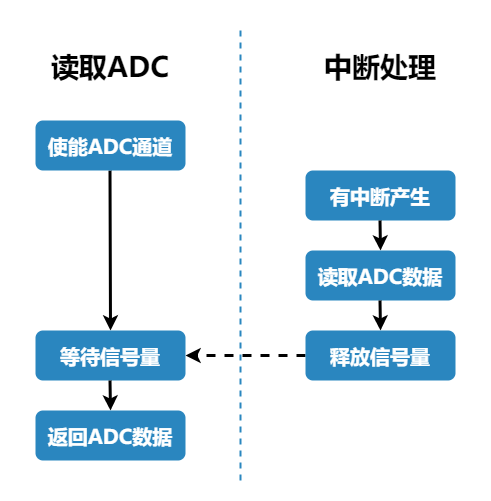

The diagram above was exported from draw.io. Its source (the exported page's mxGraphModel, read from the mxfile embedded in the PNG):
<mxGraphModel dx="1422" dy="865" grid="1" gridSize="10" guides="1" tooltips="1" connect="1" arrows="1" fold="1" page="1" pageScale="1" pageWidth="1169" pageHeight="827" math="0" shadow="0">
  <root>
    <mxCell id="0" />
    <mxCell id="1" parent="0" />
    <mxCell id="2d-NOzagyNw39zXauAe0-26" value="" style="rounded=0;whiteSpace=wrap;html=1;fontSize=5;strokeColor=none;fillColor=none;" parent="1" vertex="1">
      <mxGeometry x="200" y="720" width="490" height="500" as="geometry" />
    </mxCell>
    <mxCell id="_aoXdI6o8p5l3EKoB43D-32" value="" style="endArrow=classic;html=1;rounded=0;fontFamily=思源黑体;fontSize=21;fontColor=#F2A516;strokeWidth=3;entryX=0.5;entryY=0;entryDx=0;entryDy=0;" parent="1" target="2d-NOzagyNw39zXauAe0-22" edge="1">
      <mxGeometry width="50" height="50" relative="1" as="geometry">
        <mxPoint x="309.5" y="890" as="sourcePoint" />
        <mxPoint x="310" y="1090" as="targetPoint" />
      </mxGeometry>
    </mxCell>
    <mxCell id="_aoXdI6o8p5l3EKoB43D-33" value="" style="endArrow=classic;html=1;rounded=0;fontFamily=思源黑体;fontSize=21;fontColor=#F2A516;strokeWidth=3;dashed=1;exitX=0;exitY=0.5;exitDx=0;exitDy=0;entryX=1;entryY=0.5;entryDx=0;entryDy=0;" parent="1" source="2d-NOzagyNw39zXauAe0-17" target="2d-NOzagyNw39zXauAe0-22" edge="1">
      <mxGeometry width="50" height="50" relative="1" as="geometry">
        <mxPoint x="400" y="1030" as="sourcePoint" />
        <mxPoint x="400" y="940" as="targetPoint" />
      </mxGeometry>
    </mxCell>
    <mxCell id="2d-NOzagyNw39zXauAe0-3" value="" style="endArrow=none;dashed=1;html=1;rounded=0;strokeWidth=2;fontSize=5;strokeColor=#2A86BF;" parent="1" edge="1">
      <mxGeometry width="50" height="50" relative="1" as="geometry">
        <mxPoint x="440" y="750" as="sourcePoint" />
        <mxPoint x="440" y="1200" as="targetPoint" />
      </mxGeometry>
    </mxCell>
    <mxCell id="2d-NOzagyNw39zXauAe0-4" value="&lt;b style=&quot;font-size: 28px;&quot;&gt;读取ADC&lt;/b&gt;" style="text;html=1;strokeColor=none;fillColor=none;align=center;verticalAlign=middle;whiteSpace=wrap;rounded=0;fontFamily=思源黑体;fontSize=28;" parent="1" vertex="1">
      <mxGeometry x="230" y="770" width="160" height="30" as="geometry" />
    </mxCell>
    <mxCell id="2d-NOzagyNw39zXauAe0-5" value="&lt;b style=&quot;font-size: 28px;&quot;&gt;中断处理&lt;/b&gt;" style="text;html=1;strokeColor=none;fillColor=none;align=center;verticalAlign=middle;whiteSpace=wrap;rounded=0;fontFamily=思源黑体;fontSize=28;" parent="1" vertex="1">
      <mxGeometry x="500" y="770" width="160" height="30" as="geometry" />
    </mxCell>
    <mxCell id="2d-NOzagyNw39zXauAe0-6" value="&lt;font style=&quot;font-size: 20px;&quot; face=&quot;思源黑体&quot; color=&quot;#ffffff&quot;&gt;使能ADC通道&lt;/font&gt;" style="rounded=1;whiteSpace=wrap;html=1;labelBackgroundColor=#2A86BF;fillColor=#2A86BF;strokeColor=none;fontStyle=1" parent="1" vertex="1">
      <mxGeometry x="235" y="840" width="150" height="50" as="geometry" />
    </mxCell>
    <mxCell id="2d-NOzagyNw39zXauAe0-9" value="&lt;font face=&quot;思源黑体&quot; color=&quot;#ffffff&quot;&gt;&lt;span style=&quot;font-size: 20px;&quot;&gt;有中断产生&lt;/span&gt;&lt;/font&gt;" style="rounded=1;whiteSpace=wrap;html=1;labelBackgroundColor=#2A86BF;fillColor=#2A86BF;strokeColor=none;fontStyle=1" parent="1" vertex="1">
      <mxGeometry x="505" y="890" width="150" height="50" as="geometry" />
    </mxCell>
    <mxCell id="2d-NOzagyNw39zXauAe0-10" value="" style="endArrow=classic;html=1;rounded=0;fontFamily=思源黑体;fontSize=21;fontColor=#F2A516;strokeWidth=3;" parent="1" edge="1">
      <mxGeometry width="50" height="50" relative="1" as="geometry">
        <mxPoint x="579.5" y="940" as="sourcePoint" />
        <mxPoint x="580" y="970" as="targetPoint" />
      </mxGeometry>
    </mxCell>
    <mxCell id="2d-NOzagyNw39zXauAe0-11" value="&lt;font face=&quot;思源黑体&quot; color=&quot;#ffffff&quot;&gt;&lt;span style=&quot;font-size: 20px;&quot;&gt;读取ADC数据&lt;/span&gt;&lt;/font&gt;" style="rounded=1;whiteSpace=wrap;html=1;labelBackgroundColor=#2A86BF;fillColor=#2A86BF;strokeColor=none;fontStyle=1" parent="1" vertex="1">
      <mxGeometry x="505" y="970" width="150" height="50" as="geometry" />
    </mxCell>
    <mxCell id="2d-NOzagyNw39zXauAe0-16" value="" style="endArrow=classic;html=1;rounded=0;fontFamily=思源黑体;fontSize=21;fontColor=#F2A516;strokeWidth=3;" parent="1" edge="1">
      <mxGeometry width="50" height="50" relative="1" as="geometry">
        <mxPoint x="579.5" y="1020" as="sourcePoint" />
        <mxPoint x="580" y="1050" as="targetPoint" />
      </mxGeometry>
    </mxCell>
    <mxCell id="2d-NOzagyNw39zXauAe0-17" value="&lt;font face=&quot;思源黑体&quot; color=&quot;#ffffff&quot;&gt;&lt;span style=&quot;font-size: 20px;&quot;&gt;释放信号量&lt;/span&gt;&lt;/font&gt;" style="rounded=1;whiteSpace=wrap;html=1;labelBackgroundColor=#2A86BF;fillColor=#2A86BF;strokeColor=none;fontStyle=1" parent="1" vertex="1">
      <mxGeometry x="505" y="1050" width="150" height="50" as="geometry" />
    </mxCell>
    <mxCell id="2d-NOzagyNw39zXauAe0-22" value="&lt;font face=&quot;思源黑体&quot; color=&quot;#ffffff&quot;&gt;&lt;span style=&quot;font-size: 20px;&quot;&gt;等待信号量&lt;/span&gt;&lt;/font&gt;" style="rounded=1;whiteSpace=wrap;html=1;labelBackgroundColor=#2A86BF;fillColor=#2A86BF;strokeColor=none;fontStyle=1" parent="1" vertex="1">
      <mxGeometry x="235" y="1050" width="150" height="50" as="geometry" />
    </mxCell>
    <mxCell id="2d-NOzagyNw39zXauAe0-23" value="" style="endArrow=classic;html=1;rounded=0;fontFamily=思源黑体;fontSize=21;fontColor=#F2A516;strokeWidth=3;" parent="1" edge="1">
      <mxGeometry width="50" height="50" relative="1" as="geometry">
        <mxPoint x="309.5" y="1100" as="sourcePoint" />
        <mxPoint x="310" y="1130" as="targetPoint" />
      </mxGeometry>
    </mxCell>
    <mxCell id="2d-NOzagyNw39zXauAe0-24" value="&lt;font face=&quot;思源黑体&quot; color=&quot;#ffffff&quot;&gt;&lt;span style=&quot;font-size: 20px;&quot;&gt;返回ADC数据&lt;/span&gt;&lt;/font&gt;" style="rounded=1;whiteSpace=wrap;html=1;labelBackgroundColor=#2A86BF;fillColor=#2A86BF;strokeColor=none;fontStyle=1" parent="1" vertex="1">
      <mxGeometry x="235" y="1130" width="150" height="50" as="geometry" />
    </mxCell>
  </root>
</mxGraphModel>